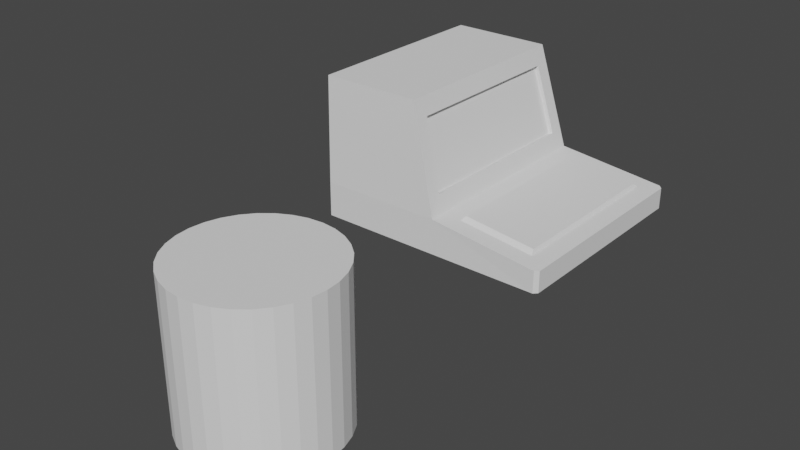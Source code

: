 # Source: objects-template.blend  (saved by Blender 3.5.10; exported with 4.5.12 LTS)
import bpy
from mathutils import Matrix  # noqa: F401  (used for matrix-valued properties, if any)

bpy.ops.wm.read_factory_settings(use_empty=True)
scene = bpy.context.scene
scene.name = 'Scene'

# ---- collections
col_collection = bpy.data.collections.new('Collection'); scene.collection.children.link(col_collection)

# ---- world
world_world = bpy.data.worlds.new('World'); scene.world = world_world
world_world.use_nodes = True; world_world.node_tree.nodes.clear()
_N = world_world.node_tree.nodes; _L = world_world.node_tree.links
n0 = _N.new('ShaderNodeOutputWorld'); n0.name = 'World Output'; n0.location = (300, 300)
n1 = _N.new('ShaderNodeBackground'); n1.name = 'Background'; n1.location = (10, 300)
n1.inputs[0].default_value = (0.05088, 0.05088, 0.05088, 1.0)
_L.new(n1.outputs[0], n0.inputs[0])
n0.is_active_output = True
world_world.color = (0.05088, 0.05088, 0.05088)
world_world.use_sun_shadow = False
world_world.sun_shadow_jitter_overblur = 0.0

# ---- meshes
me_cube_001 = bpy.data.meshes.new('Cube.001')
me_cube_001.from_pydata([(-1.15, -1.0, -0.09785), (-1.157, -0.9911, 0.2156), (-1.15, 1.0, -0.09785), (-1.157, 0.9911, 0.2156), (0.8345, -0.832, 0.1167), (0.8345, 0.832, 0.1167), (0.0, 1.0, -0.09785), (-0.07614, 0.8473, 0.3768), (0.0, -1.0, -0.09785), (-0.07614, -0.8473, 0.3768), (-1.21, -0.9199, 1.162), (-1.21, 0.9199, 1.162), (-0.2464, -0.8003, 1.001), (-0.2464, 0.8003, 1.001), (0.1334, 0.826, 0.1967), (0.1334, -0.826, 0.1967), (-0.2904, 0.9199, 1.162), (-0.2904, -0.9199, 1.162), (-0.03214, 0.9911, 0.2156), (-0.03214, -0.9911, 0.2156), (0.08831, 0.8709, 0.2019), (0.8796, 0.8777, 0.1116), (0.8796, -0.8777, 0.1116), (0.08831, -0.8709, 0.2019), (0.1565, 0.7802, 0.2267), (0.8187, 0.7859, 0.1512), (0.8187, -0.7859, 0.1512), (0.1565, -0.7802, 0.2267), (-0.06348, 0.899, 0.3304), (-0.06348, -0.899, 0.3304), (-0.2591, 0.845, 1.047), (-0.2591, -0.845, 1.047), (-0.112, 0.8473, 0.367), (-0.112, -0.8473, 0.367), (-0.2823, 0.8003, 0.9908), (-0.2823, -0.8003, 0.9908), (1.0, -0.9669, -0.09785), (0.9669, -1.0, -0.09785), (0.9669, 1.0, -0.09785), (1.0, 0.9669, -0.09785), (1.0, 0.9669, 0.09785), (0.9669, 0.9997, 0.1016), (0.9768, 0.9765, 0.1005), (0.9669, -0.9997, 0.1016), (1.0, -0.9669, 0.09785), (0.9768, -0.9765, 0.1005)], [], [(0, 1, 3, 2), (20, 21, 42, 41, 18), (37, 43, 19, 8), (8, 19, 1, 0), (39, 40, 44, 36), (3, 1, 10, 11), (15, 4, 26, 27), (2, 6, 8, 0), (6, 18, 41, 38), (2, 3, 18, 6), (16, 11, 10, 17), (18, 3, 11, 16), (1, 19, 17, 10), (12, 9, 33, 35), (28, 29, 19, 18), (31, 30, 16, 17), (30, 28, 18, 16), (29, 31, 17, 19), (21, 22, 45, 44, 40, 42), (22, 23, 19, 43, 45), (23, 20, 18, 19), (14, 5, 21, 20), (5, 4, 22, 21), (4, 15, 23, 22), (15, 14, 20, 23), (25, 24, 27, 26), (5, 14, 24, 25), (14, 15, 27, 24), (4, 5, 25, 26), (7, 9, 29, 28), (12, 13, 30, 31), (13, 7, 28, 30), (9, 12, 31, 29), (33, 32, 34, 35), (13, 12, 35, 34), (7, 13, 34, 32), (9, 7, 32, 33), (40, 41, 42), (43, 44, 45), (40, 39, 38, 41), (43, 37, 36, 44), (6, 38, 39, 36, 37, 8)])
_uv = me_cube_001.uv_layers.new(name='UVMap')
_uv.uv.foreach_set('vector', [0.375, 0.0, 0.625, 0.0, 0.625, 0.25, 0.375, 0.25, 0.7354, 0.5153, 0.6396, 0.5152, 0.6278, 0.5029, 0.629, 0.5, 0.75, 0.5, 0.375, 0.7541, 0.625, 0.754, 0.625, 0.875, 0.375, 0.875, 0.375, 0.875, 0.625, 0.875, 0.625, 1.0, 0.375, 1.0, 0.375, 0.5041, 0.625, 0.5041, 0.625, 0.7459, 0.375, 0.7459, 0.625, 0.25, 0.625, 0.0, 0.625, 0.0, 0.625, 0.25, 0.73, 0.729, 0.645, 0.7291, 0.645, 0.7291, 0.73, 0.729, 0.125, 0.5, 0.25, 0.5, 0.25, 0.75, 0.125, 0.75, 0.375, 0.375, 0.625, 0.375, 0.625, 0.496, 0.375, 0.4959, 0.375, 0.25, 0.625, 0.25, 0.625, 0.375, 0.375, 0.375, 0.75, 0.5, 0.875, 0.5, 0.875, 0.75, 0.75, 0.75, 0.625, 0.375, 0.625, 0.25, 0.625, 0.25, 0.625, 0.375, 0.625, 1.0, 0.625, 0.875, 0.625, 0.875, 0.625, 1.0, 0.75, 0.7247, 0.75, 0.7254, 0.75, 0.7254, 0.75, 0.7247, 0.75, 0.5188, 0.75, 0.7312, 0.75, 0.75, 0.75, 0.5, 0.75, 0.7306, 0.75, 0.5194, 0.75, 0.5, 0.75, 0.75, 0.75, 0.5194, 0.75, 0.5188, 0.75, 0.5, 0.75, 0.5, 0.75, 0.7312, 0.75, 0.7306, 0.75, 0.75, 0.75, 0.75, 0.6396, 0.5152, 0.6396, 0.7348, 0.6278, 0.7471, 0.625, 0.7459, 0.625, 0.5041, 0.6278, 0.5029, 0.6396, 0.7348, 0.7354, 0.7347, 0.75, 0.75, 0.629, 0.75, 0.6278, 0.7471, 0.7354, 0.7347, 0.7354, 0.5153, 0.75, 0.5, 0.75, 0.75, 0.73, 0.521, 0.645, 0.5209, 0.6396, 0.5152, 0.7354, 0.5153, 0.645, 0.5209, 0.645, 0.7291, 0.6396, 0.7348, 0.6396, 0.5152, 0.645, 0.7291, 0.73, 0.729, 0.7354, 0.7347, 0.6396, 0.7348, 0.73, 0.729, 0.73, 0.521, 0.7354, 0.5153, 0.7354, 0.7347, 0.645, 0.5209, 0.73, 0.521, 0.73, 0.729, 0.645, 0.7291, 0.645, 0.5209, 0.73, 0.521, 0.73, 0.521, 0.645, 0.5209, 0.73, 0.521, 0.73, 0.729, 0.73, 0.729, 0.73, 0.521, 0.645, 0.7291, 0.645, 0.5209, 0.645, 0.5209, 0.645, 0.7291, 0.75, 0.5246, 0.75, 0.7254, 0.75, 0.7312, 0.75, 0.5188, 0.75, 0.7247, 0.75, 0.5253, 0.75, 0.5194, 0.75, 0.7306, 0.75, 0.5253, 0.75, 0.5246, 0.75, 0.5188, 0.75, 0.5194, 0.75, 0.7254, 0.75, 0.7247, 0.75, 0.7306, 0.75, 0.7312, 0.75, 0.7254, 0.75, 0.5246, 0.75, 0.5253, 0.75, 0.7247, 0.75, 0.5253, 0.75, 0.7247, 0.75, 0.7247, 0.75, 0.5253, 0.75, 0.5246, 0.75, 0.5253, 0.75, 0.5253, 0.75, 0.5246, 0.75, 0.7254, 0.75, 0.5246, 0.75, 0.5246, 0.75, 0.7254, 0.625, 0.5041, 0.627, 0.5021, 0.6278, 0.5029, 0.627, 0.7479, 0.625, 0.7459, 0.6278, 0.7471, 0.625, 0.5041, 0.375, 0.5041, 0.375, 0.4959, 0.625, 0.496, 0.625, 0.754, 0.375, 0.7541, 0.375, 0.7459, 0.625, 0.7459, 0.25, 0.5, 0.3709, 0.5, 0.375, 0.5041, 0.375, 0.7459, 0.3709, 0.75, 0.25, 0.75])
me_cube_001.update()
me_cylinder = bpy.data.meshes.new('Cylinder')
me_cylinder.from_pydata([(0.0, 1.0, -1.0), (0.0, 1.0, 1.0), (0.1951, 0.9808, -1.0), (0.1951, 0.9808, 1.0), (0.3827, 0.9239, -1.0), (0.3827, 0.9239, 1.0), (0.5556, 0.8315, -1.0), (0.5556, 0.8315, 1.0), (0.7071, 0.7071, -1.0), (0.7071, 0.7071, 1.0), (0.8315, 0.5556, -1.0), (0.8315, 0.5556, 1.0), (0.9239, 0.3827, -1.0), (0.9239, 0.3827, 1.0), (0.9808, 0.1951, -1.0), (0.9808, 0.1951, 1.0), (1.0, 0.0, -1.0), (1.0, 0.0, 1.0), (0.9808, -0.1951, -1.0), (0.9808, -0.1951, 1.0), (0.9239, -0.3827, -1.0), (0.9239, -0.3827, 1.0), (0.8315, -0.5556, -1.0), (0.8315, -0.5556, 1.0), (0.7071, -0.7071, -1.0), (0.7071, -0.7071, 1.0), (0.5556, -0.8315, -1.0), (0.5556, -0.8315, 1.0), (0.3827, -0.9239, -1.0), (0.3827, -0.9239, 1.0), (0.1951, -0.9808, -1.0), (0.1951, -0.9808, 1.0), (0.0, -1.0, -1.0), (0.0, -1.0, 1.0), (-0.1951, -0.9808, -1.0), (-0.1951, -0.9808, 1.0), (-0.3827, -0.9239, -1.0), (-0.3827, -0.9239, 1.0), (-0.5556, -0.8315, -1.0), (-0.5556, -0.8315, 1.0), (-0.7071, -0.7071, -1.0), (-0.7071, -0.7071, 1.0), (-0.8315, -0.5556, -1.0), (-0.8315, -0.5556, 1.0), (-0.9239, -0.3827, -1.0), (-0.9239, -0.3827, 1.0), (-0.9808, -0.1951, -1.0), (-0.9808, -0.1951, 1.0), (-1.0, 0.0, -1.0), (-1.0, 0.0, 1.0), (-0.9808, 0.1951, -1.0), (-0.9808, 0.1951, 1.0), (-0.9239, 0.3827, -1.0), (-0.9239, 0.3827, 1.0), (-0.8315, 0.5556, -1.0), (-0.8315, 0.5556, 1.0), (-0.7071, 0.7071, -1.0), (-0.7071, 0.7071, 1.0), (-0.5556, 0.8315, -1.0), (-0.5556, 0.8315, 1.0), (-0.3827, 0.9239, -1.0), (-0.3827, 0.9239, 1.0), (-0.1951, 0.9808, -1.0), (-0.1951, 0.9808, 1.0)], [], [(0, 1, 3, 2), (2, 3, 5, 4), (4, 5, 7, 6), (6, 7, 9, 8), (8, 9, 11, 10), (10, 11, 13, 12), (12, 13, 15, 14), (14, 15, 17, 16), (16, 17, 19, 18), (18, 19, 21, 20), (20, 21, 23, 22), (22, 23, 25, 24), (24, 25, 27, 26), (26, 27, 29, 28), (28, 29, 31, 30), (30, 31, 33, 32), (32, 33, 35, 34), (34, 35, 37, 36), (36, 37, 39, 38), (38, 39, 41, 40), (40, 41, 43, 42), (42, 43, 45, 44), (44, 45, 47, 46), (46, 47, 49, 48), (48, 49, 51, 50), (50, 51, 53, 52), (52, 53, 55, 54), (54, 55, 57, 56), (56, 57, 59, 58), (58, 59, 61, 60), (3, 1, 63, 61, 59, 57, 55, 53, 51, 49, 47, 45, 43, 41, 39, 37, 35, 33, 31, 29, 27, 25, 23, 21, 19, 17, 15, 13, 11, 9, 7, 5), (60, 61, 63, 62), (62, 63, 1, 0), (0, 2, 4, 6, 8, 10, 12, 14, 16, 18, 20, 22, 24, 26, 28, 30, 32, 34, 36, 38, 40, 42, 44, 46, 48, 50, 52, 54, 56, 58, 60, 62)])
_uv = me_cylinder.uv_layers.new(name='UVMap')
_uv.uv.foreach_set('vector', [1.0, 0.5, 1.0, 1.0, 0.9688, 1.0, 0.9688, 0.5, 0.9688, 0.5, 0.9688, 1.0, 0.9375, 1.0, 0.9375, 0.5, 0.9375, 0.5, 0.9375, 1.0, 0.9062, 1.0, 0.9062, 0.5, 0.9062, 0.5, 0.9062, 1.0, 0.875, 1.0, 0.875, 0.5, 0.875, 0.5, 0.875, 1.0, 0.8438, 1.0, 0.8438, 0.5, 0.8438, 0.5, 0.8438, 1.0, 0.8125, 1.0, 0.8125, 0.5, 0.8125, 0.5, 0.8125, 1.0, 0.7812, 1.0, 0.7812, 0.5, 0.7812, 0.5, 0.7812, 1.0, 0.75, 1.0, 0.75, 0.5, 0.75, 0.5, 0.75, 1.0, 0.7188, 1.0, 0.7188, 0.5, 0.7188, 0.5, 0.7188, 1.0, 0.6875, 1.0, 0.6875, 0.5, 0.6875, 0.5, 0.6875, 1.0, 0.6562, 1.0, 0.6562, 0.5, 0.6562, 0.5, 0.6562, 1.0, 0.625, 1.0, 0.625, 0.5, 0.625, 0.5, 0.625, 1.0, 0.5938, 1.0, 0.5938, 0.5, 0.5938, 0.5, 0.5938, 1.0, 0.5625, 1.0, 0.5625, 0.5, 0.5625, 0.5, 0.5625, 1.0, 0.5312, 1.0, 0.5312, 0.5, 0.5312, 0.5, 0.5312, 1.0, 0.5, 1.0, 0.5, 0.5, 0.5, 0.5, 0.5, 1.0, 0.4688, 1.0, 0.4688, 0.5, 0.4688, 0.5, 0.4688, 1.0, 0.4375, 1.0, 0.4375, 0.5, 0.4375, 0.5, 0.4375, 1.0, 0.4062, 1.0, 0.4062, 0.5, 0.4062, 0.5, 0.4062, 1.0, 0.375, 1.0, 0.375, 0.5, 0.375, 0.5, 0.375, 1.0, 0.3438, 1.0, 0.3438, 0.5, 0.3438, 0.5, 0.3438, 1.0, 0.3125, 1.0, 0.3125, 0.5, 0.3125, 0.5, 0.3125, 1.0, 0.2812, 1.0, 0.2812, 0.5, 0.2812, 0.5, 0.2812, 1.0, 0.25, 1.0, 0.25, 0.5, 0.25, 0.5, 0.25, 1.0, 0.2188, 1.0, 0.2188, 0.5, 0.2188, 0.5, 0.2188, 1.0, 0.1875, 1.0, 0.1875, 0.5, 0.1875, 0.5, 0.1875, 1.0, 0.1562, 1.0, 0.1562, 0.5, 0.1562, 0.5, 0.1562, 1.0, 0.125, 1.0, 0.125, 0.5, 0.125, 0.5, 0.125, 1.0, 0.09375, 1.0, 0.09375, 0.5, 0.09375, 0.5, 0.09375, 1.0, 0.0625, 1.0, 0.0625, 0.5, 0.2968, 0.4854, 0.25, 0.49, 0.2032, 0.4854, 0.1582, 0.4717, 0.1167, 0.4496, 0.08029, 0.4197, 0.05045, 0.3833, 0.02827, 0.3418, 0.01461, 0.2968, 0.01, 0.25, 0.01461, 0.2032, 0.02827, 0.1582, 0.05045, 0.1167, 0.08029, 0.08029, 0.1167, 0.05045, 0.1582, 0.02827, 0.2032, 0.01461, 0.25, 0.01, 0.2968, 0.01461, 0.3418, 0.02827, 0.3833, 0.05045, 0.4197, 0.08029, 0.4496, 0.1167, 0.4717, 0.1582, 0.4854, 0.2032, 0.49, 0.25, 0.4854, 0.2968, 0.4717, 0.3418, 0.4496, 0.3833, 0.4197, 0.4197, 0.3833, 0.4496, 0.3418, 0.4717, 0.0625, 0.5, 0.0625, 1.0, 0.03125, 1.0, 0.03125, 0.5, 0.03125, 0.5, 0.03125, 1.0, 0.0, 1.0, 0.0, 0.5, 0.75, 0.49, 0.7968, 0.4854, 0.8418, 0.4717, 0.8833, 0.4496, 0.9197, 0.4197, 0.9496, 0.3833, 0.9717, 0.3418, 0.9854, 0.2968, 0.99, 0.25, 0.9854, 0.2032, 0.9717, 0.1582, 0.9496, 0.1167, 0.9197, 0.08029, 0.8833, 0.05045, 0.8418, 0.02827, 0.7968, 0.01461, 0.75, 0.01, 0.7032, 0.01461, 0.6582, 0.02827, 0.6167, 0.05045, 0.5803, 0.08029, 0.5504, 0.1167, 0.5283, 0.1582, 0.5146, 0.2032, 0.51, 0.25, 0.5146, 0.2968, 0.5283, 0.3418, 0.5504, 0.3833, 0.5803, 0.4197, 0.6167, 0.4496, 0.6582, 0.4717, 0.7032, 0.4854])
me_cylinder.update()

# ---- objects
ob_cube = bpy.data.objects.new('Cube', me_cube_001)
ob_cylinder = bpy.data.objects.new('Cylinder', me_cylinder)

# ---- transforms, parenting, visibility, modifiers, constraints
ob_cube.location = (0.0, 0.0, 0.8915)
ob_cube.scale = (0.5461, 0.5461, 0.5461)
ob_cylinder.location = (0.0, -1.613, 0.9124)
ob_cylinder.scale = (0.3638, 0.3638, 0.3638)

# ---- collection membership
col_collection.objects.link(ob_cube)
col_collection.objects.link(ob_cylinder)

# ---- scene / render settings (as saved in the file)
scene.frame_start = 1; scene.frame_end = 250; scene.frame_set(1)
scene.render.engine = 'BLENDER_EEVEE_NEXT'
scene.cycles.sampling_pattern = 'TABULATED_SOBOL'
scene.view_settings.view_transform = 'Filmic'
bpy.context.view_layer.update()

# ---- added for rendering (the .blend has no active camera and no usable light): camera, sun
cam_auto = bpy.data.cameras.new('AutoCamera')
cam_auto.lens = 50.0
cam_auto.sensor_width = 36.0
cam_auto.clip_end = 1000.0
ob_auto_camera = bpy.data.objects.new('AutoCamera', cam_auto)
scene.collection.objects.link(ob_auto_camera)
ob_auto_camera.location = (2.68341, -4.00419, 3.22995)
ob_auto_camera.rotation_euler = (1.09748, -7.21219e-08, 0.694738)
scene.camera = ob_auto_camera
light_auto_sun = bpy.data.lights.new('AutoSun', 'SUN')
light_auto_sun.energy = 3.0
light_auto_sun.angle = 0.0523599
ob_auto_sun = bpy.data.objects.new('AutoSun', light_auto_sun)
scene.collection.objects.link(ob_auto_sun)
ob_auto_sun.rotation_euler = (0.872665, 0.174533, 0.523599)
bpy.context.view_layer.update()
